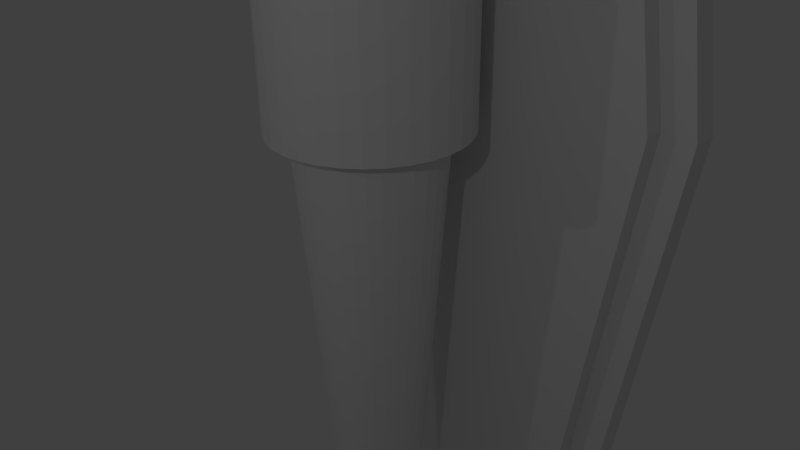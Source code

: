 # Source: torch.blend  (saved by Blender 2.70.0; exported with 4.5.12 LTS)
import bpy
from mathutils import Matrix  # noqa: F401  (used for matrix-valued properties, if any)

bpy.ops.wm.read_factory_settings(use_empty=True)
scene = bpy.context.scene
scene.name = 'Scene'

# ---- collections
col_collection_1 = bpy.data.collections.new('Collection 1'); scene.collection.children.link(col_collection_1)

# ---- world
world_world = bpy.data.worlds.new('World'); scene.world = world_world
world_world.color = (0.05088, 0.05088, 0.05088)
world_world.use_sun_shadow = False
world_world.sun_shadow_jitter_overblur = 0.0
world_world.cycles.sampling_method = 'MANUAL'
world_world.cycles.sample_map_resolution = 256

# ---- cameras
cam_camera = bpy.data.cameras.new('Camera')
cam_camera.clip_end = 100.0
cam_camera.lens = 35.0
cam_camera.sensor_width = 32.0
cam_camera.sensor_height = 18.0
cam_camera.ortho_scale = 7.314
cam_camera.dof.focus_distance = 0.0
cam_camera.dof.aperture_fstop = 128.0

# ---- lights
light_lamp_001 = bpy.data.lights.new('Lamp.001', 'POINT')
light_lamp_001.transmission_factor = 0.0
light_lamp_001.cutoff_distance = 30.0
light_lamp_001.energy = 100.0
light_lamp_001.shadow_buffer_clip_start = 1.001
light_lamp_001.shadow_soft_size = 0.1
light_lamp_001.shadow_maximum_resolution = 0.006
light_lamp_001.use_absolute_resolution = True
light_lamp_001.cycles.use_multiple_importance_sampling = False
light_lamp = bpy.data.lights.new('Lamp', 'POINT')
light_lamp.transmission_factor = 0.0
light_lamp.cutoff_distance = 30.0
light_lamp.energy = 100.0
light_lamp.shadow_buffer_clip_start = 1.001
light_lamp.shadow_soft_size = 0.1
light_lamp.shadow_maximum_resolution = 0.006
light_lamp.use_absolute_resolution = True
light_lamp.cycles.use_multiple_importance_sampling = False

# ---- meshes
me_cylinder = bpy.data.meshes.new('Cylinder')
me_cylinder.from_pydata([(5.937e-08, 0.5, -4.911), (0.0, 1.0, 5.694), (0.09755, 0.4904, -4.911), (0.1951, 0.9808, 5.694), (0.1913, 0.4619, -4.911), (0.3827, 0.9239, 5.694), (0.2778, 0.4157, -4.911), (0.5556, 0.8315, 5.694), (0.3536, 0.3536, -4.911), (0.7071, 0.7071, 5.694), (0.4157, 0.2778, -4.911), (0.8315, 0.5556, 5.694), (0.4619, 0.1913, -4.911), (0.9239, 0.3827, 5.694), (0.4904, 0.09755, -4.911), (0.9808, 0.1951, 5.694), (0.5, 1.802e-07, -4.911), (1.0, 7.55e-08, 5.694), (0.4904, -0.09754, -4.911), (0.9808, -0.1951, 5.694), (0.4619, -0.1913, -4.911), (0.9239, -0.3827, 5.694), (0.4157, -0.2778, -4.911), (0.8315, -0.5556, 5.694), (0.3536, -0.3536, -4.911), (0.7071, -0.7071, 5.694), (0.2778, -0.4157, -4.911), (0.5556, -0.8315, 5.694), (0.1913, -0.4619, -4.911), (0.3827, -0.9239, 5.694), (0.09755, -0.4904, -4.911), (0.1951, -0.9808, 5.694), (-1.035e-07, -0.5, -4.911), (-3.258e-07, -1.0, 5.694), (-0.09755, -0.4904, -4.911), (-0.1951, -0.9808, 5.694), (-0.1913, -0.4619, -4.911), (-0.3827, -0.9239, 5.694), (-0.2778, -0.4157, -4.911), (-0.5556, -0.8315, 5.694), (-0.3536, -0.3536, -4.911), (-0.7071, -0.7071, 5.694), (-0.4157, -0.2778, -4.911), (-0.8315, -0.5556, 5.694), (-0.4619, -0.1913, -4.911), (-0.9239, -0.3827, 5.694), (-0.4904, -0.09754, -4.911), (-0.9808, -0.1951, 5.694), (-0.5, 6.253e-07, -4.911), (-1.0, 9.656e-07, 5.694), (-0.4904, 0.09755, -4.911), (-0.9808, 0.1951, 5.694), (-0.4619, 0.1913, -4.911), (-0.9239, 0.3827, 5.694), (-0.4157, 0.2778, -4.911), (-0.8315, 0.5556, 5.694), (-0.3536, 0.3536, -4.911), (-0.7071, 0.7071, 5.694), (-0.2778, 0.4157, -4.911), (-0.5556, 0.8315, 5.694), (-0.1913, 0.4619, -4.911), (-0.3827, 0.9239, 5.694), (-0.09754, 0.4904, -4.911), (-0.1951, 0.9808, 5.694), (0.0, 1.0, 3.74), (0.1951, 0.9808, 3.74), (0.3827, 0.9239, 3.74), (0.5556, 0.8315, 3.74), (0.7071, 0.7071, 3.74), (0.8315, 0.5556, 3.74), (0.9239, 0.3827, 3.74), (0.9808, 0.1951, 3.74), (1.0, 7.55e-08, 3.74), (0.9808, -0.1951, 3.74), (0.9239, -0.3827, 3.74), (0.8315, -0.5556, 3.74), (0.7071, -0.7071, 3.74), (0.5556, -0.8315, 3.74), (0.3827, -0.9239, 3.74), (0.1951, -0.9808, 3.74), (-3.258e-07, -1.0, 3.74), (-0.1951, -0.9808, 3.74), (-0.3827, -0.9239, 3.74), (-0.5556, -0.8315, 3.74), (-0.7071, -0.7071, 3.74), (-0.8315, -0.5556, 3.74), (-0.9239, -0.3827, 3.74), (-0.9808, -0.1951, 3.74), (-1.0, 9.656e-07, 3.74), (-0.9808, 0.1951, 3.74), (-0.9239, 0.3827, 3.74), (-0.8315, 0.5556, 3.74), (-0.7071, 0.7071, 3.74), (-0.5556, 0.8315, 3.74), (-0.3827, 0.9239, 3.74), (-0.1951, 0.9808, 3.74), (0.1951, 0.9808, 1.722), (0.3827, 0.9239, 1.722), (0.5556, 0.8315, 1.722), (0.7071, 0.7071, 1.722), (0.8315, 0.5556, 1.722), (0.9239, 0.3827, 1.722), (0.9808, 0.1951, 1.722), (1.0, 7.55e-08, 1.722), (0.9808, -0.1951, 1.722), (0.9239, -0.3827, 1.722), (0.8315, -0.5556, 1.722), (0.7071, -0.7071, 1.722), (0.5556, -0.8315, 1.722), (0.3827, -0.9239, 1.722), (0.1951, -0.9808, 1.722), (-3.258e-07, -1.0, 1.722), (-0.1951, -0.9808, 1.722), (-0.3827, -0.9239, 1.722), (-0.5556, -0.8315, 1.722), (-0.7071, -0.7071, 1.722), (-0.8315, -0.5556, 1.722), (-0.9239, -0.3827, 1.722), (-0.9808, -0.1951, 1.722), (-1.0, 9.656e-07, 1.722), (-0.9808, 0.1951, 1.722), (-0.9239, 0.3827, 1.722), (-0.8315, 0.5556, 1.722), (-0.7071, 0.7071, 1.722), (-0.5556, 0.8315, 1.722), (-0.3827, 0.9239, 1.722), (-0.1951, 0.9808, 1.722), (0.0, 1.0, 1.722), (-3.486e-08, 1.293, 3.74), (0.2523, 1.268, 3.74), (0.4948, 1.195, 3.74), (0.7184, 1.075, 3.74), (0.9143, 0.9143, 3.74), (1.075, 0.7184, 3.74), (1.195, 0.4948, 3.74), (1.268, 0.2523, 3.74), (1.293, 1.385e-08, 3.74), (1.268, -0.2523, 3.74), (1.195, -0.4948, 3.74), (1.075, -0.7184, 3.74), (0.9143, -0.9143, 3.74), (0.7184, -1.075, 3.74), (0.4948, -1.195, 3.74), (0.2523, -1.268, 3.74), (-4.562e-07, -1.293, 3.74), (-0.2523, -1.268, 3.74), (-0.4948, -1.195, 3.74), (-0.7184, -1.075, 3.74), (-0.9143, -0.9143, 3.74), (-1.075, -0.7184, 3.74), (-1.195, -0.4948, 3.74), (-1.268, -0.2523, 3.74), (-1.293, 1.165e-06, 3.74), (-1.268, 0.2523, 3.74), (-1.195, 0.4948, 3.74), (-1.075, 0.7184, 3.74), (-0.9143, 0.9143, 3.74), (-0.7184, 1.075, 3.74), (-0.4948, 1.195, 3.74), (-0.2522, 1.268, 3.74), (0.2523, 1.268, 1.722), (0.4948, 1.195, 1.722), (0.7184, 1.075, 1.722), (0.9143, 0.9143, 1.722), (1.075, 0.7184, 1.722), (1.195, 0.4948, 1.722), (1.268, 0.2523, 1.722), (1.293, 1.385e-08, 1.722), (1.268, -0.2523, 1.722), (1.195, -0.4948, 1.722), (1.075, -0.7184, 1.722), (0.9143, -0.9143, 1.722), (0.7184, -1.075, 1.722), (0.4948, -1.195, 1.722), (0.2523, -1.268, 1.722), (-4.562e-07, -1.293, 1.722), (-0.2523, -1.268, 1.722), (-0.4948, -1.195, 1.722), (-0.7184, -1.075, 1.722), (-0.9143, -0.9143, 1.722), (-1.075, -0.7184, 1.722), (-1.195, -0.4948, 1.722), (-1.268, -0.2523, 1.722), (-1.293, 1.165e-06, 1.722), (-1.268, 0.2523, 1.722), (-1.195, 0.4948, 1.722), (-1.075, 0.7184, 1.722), (-0.9143, 0.9143, 1.722), (-0.7184, 1.075, 1.722), (-0.4948, 1.195, 1.722), (-0.2522, 1.268, 1.722), (-3.486e-08, 1.293, 1.722), (-1.234e-07, 1.9, 10.86), (-2.381, 1.9, 8.259), (-3.367, 1.9, 1.992), (-2.381, 1.9, -4.276), (1.709e-07, 1.9, -5.379), (2.381, 1.9, -4.276), (3.367, 1.9, 1.992), (2.381, 1.9, 8.259), (-1.234e-07, 1.587, 10.85), (-2.381, 1.587, 8.255), (-3.367, 1.587, 1.987), (-2.381, 1.587, -4.281), (1.709e-07, 1.587, -5.383), (2.381, 1.587, -4.281), (3.367, 1.587, 1.987), (2.381, 1.587, 8.255), (-1.171e-07, 1.596, 9.733), (-2.073, 1.596, 7.472), (-2.931, 1.596, 2.015), (-2.073, 1.596, -3.442), (1.391e-07, 1.596, -4.402), (2.073, 1.596, -3.442), (2.931, 1.596, 2.015), (2.073, 1.596, 7.472), (-1.171e-07, 1.324, 9.729), (-2.073, 1.324, 7.469), (-2.931, 1.324, 2.012), (-2.073, 1.324, -3.446), (1.391e-07, 1.324, -4.405), (2.073, 1.324, -3.446), (2.931, 1.324, 2.012), (2.073, 1.324, 7.469)], [], [(64, 1, 3, 65), (65, 3, 5, 66), (66, 5, 7, 67), (67, 7, 9, 68), (68, 9, 11, 69), (69, 11, 13, 70), (70, 13, 15, 71), (71, 15, 17, 72), (72, 17, 19, 73), (73, 19, 21, 74), (74, 21, 23, 75), (75, 23, 25, 76), (76, 25, 27, 77), (77, 27, 29, 78), (78, 29, 31, 79), (79, 31, 33, 80), (80, 33, 35, 81), (81, 35, 37, 82), (82, 37, 39, 83), (83, 39, 41, 84), (84, 41, 43, 85), (85, 43, 45, 86), (86, 45, 47, 87), (87, 47, 49, 88), (88, 49, 51, 89), (89, 51, 53, 90), (90, 53, 55, 91), (91, 55, 57, 92), (92, 57, 59, 93), (93, 59, 61, 94), (3, 1, 63, 61, 59, 57, 55, 53, 51, 49, 47, 45, 43, 41, 39, 37, 35, 33, 31, 29, 27, 25, 23, 21, 19, 17, 15, 13, 11, 9, 7, 5), (95, 63, 1, 64), (94, 61, 63, 95), (0, 2, 4, 6, 8, 10, 12, 14, 16, 18, 20, 22, 24, 26, 28, 30, 32, 34, 36, 38, 40, 42, 44, 46, 48, 50, 52, 54, 56, 58, 60, 62), (113, 112, 176, 177), (98, 97, 161, 162), (93, 94, 158, 157), (78, 79, 143, 142), (120, 119, 183, 184), (105, 104, 168, 169), (85, 86, 150, 149), (126, 125, 189, 190), (112, 111, 175, 176), (70, 71, 135, 134), (97, 96, 160, 161), (92, 93, 157, 156), (77, 78, 142, 141), (119, 118, 182, 183), (104, 103, 167, 168), (84, 85, 149, 148), (127, 126, 190, 191), (111, 110, 174, 175), (69, 70, 134, 133), (91, 92, 156, 155), (96, 127, 191, 160), (76, 77, 141, 140), (118, 117, 181, 182), (103, 102, 166, 167), (83, 84, 148, 147), (125, 124, 188, 189), (110, 109, 173, 174), (68, 69, 133, 132), (90, 91, 155, 154), (75, 76, 140, 139), (117, 116, 180, 181), (102, 101, 165, 166), (0, 127, 96, 2), (2, 96, 97, 4), (4, 97, 98, 6), (6, 98, 99, 8), (8, 99, 100, 10), (10, 100, 101, 12), (12, 101, 102, 14), (14, 102, 103, 16), (16, 103, 104, 18), (18, 104, 105, 20), (20, 105, 106, 22), (22, 106, 107, 24), (24, 107, 108, 26), (26, 108, 109, 28), (28, 109, 110, 30), (30, 110, 111, 32), (32, 111, 112, 34), (34, 112, 113, 36), (36, 113, 114, 38), (38, 114, 115, 40), (40, 115, 116, 42), (42, 116, 117, 44), (44, 117, 118, 46), (46, 118, 119, 48), (48, 119, 120, 50), (50, 120, 121, 52), (52, 121, 122, 54), (54, 122, 123, 56), (56, 123, 124, 58), (58, 124, 125, 60), (62, 126, 127, 0), (60, 125, 126, 62), (191, 128, 129, 160), (160, 129, 130, 161), (161, 130, 131, 162), (162, 131, 132, 163), (163, 132, 133, 164), (164, 133, 134, 165), (165, 134, 135, 166), (166, 135, 136, 167), (167, 136, 137, 168), (168, 137, 138, 169), (169, 138, 139, 170), (170, 139, 140, 171), (171, 140, 141, 172), (172, 141, 142, 173), (173, 142, 143, 174), (174, 143, 144, 175), (175, 144, 145, 176), (176, 145, 146, 177), (177, 146, 147, 178), (178, 147, 148, 179), (179, 148, 149, 180), (180, 149, 150, 181), (181, 150, 151, 182), (182, 151, 152, 183), (183, 152, 153, 184), (184, 153, 154, 185), (185, 154, 155, 186), (186, 155, 156, 187), (187, 156, 157, 188), (188, 157, 158, 189), (190, 159, 128, 191), (189, 158, 159, 190), (71, 72, 136, 135), (86, 87, 151, 150), (106, 105, 169, 170), (64, 65, 129, 128), (121, 120, 184, 185), (79, 80, 144, 143), (95, 64, 128, 159), (99, 98, 162, 163), (72, 73, 137, 136), (114, 113, 177, 178), (87, 88, 152, 151), (65, 66, 130, 129), (107, 106, 170, 171), (122, 121, 185, 186), (80, 81, 145, 144), (94, 95, 159, 158), (100, 99, 163, 164), (73, 74, 138, 137), (115, 114, 178, 179), (88, 89, 153, 152), (66, 67, 131, 130), (108, 107, 171, 172), (123, 122, 186, 187), (81, 82, 146, 145), (101, 100, 164, 165), (116, 115, 179, 180), (74, 75, 139, 138), (89, 90, 154, 153), (109, 108, 172, 173), (67, 68, 132, 131), (124, 123, 187, 188), (82, 83, 147, 146), (199, 192, 200, 207), (198, 199, 207, 206), (197, 198, 206, 205), (196, 197, 205, 204), (195, 196, 204, 203), (194, 195, 203, 202), (193, 194, 202, 201), (192, 193, 201, 200), (200, 201, 207), (207, 201, 206), (201, 202, 206), (206, 202, 205), (202, 203, 205), (204, 205, 203), (215, 223, 216, 208), (214, 222, 223, 215), (213, 221, 222, 214), (212, 220, 221, 213), (211, 219, 220, 212), (210, 218, 219, 211), (209, 217, 218, 210), (208, 216, 217, 209), (216, 223, 217), (223, 222, 217), (217, 222, 218), (222, 221, 218), (218, 221, 219), (220, 219, 221), (199, 215, 208, 192), (198, 214, 215, 199), (197, 213, 214, 198), (196, 212, 213, 197), (195, 211, 212, 196), (194, 210, 211, 195), (193, 209, 210, 194), (192, 208, 209, 193)])
_uv = me_cylinder.uv_layers.new(name='UVMap')
_uv.uv.foreach_set('vector', [0.3583, 0.7082, 0.3638, 0.8682, 0.3481, 0.8682, 0.342, 0.7082, 0.342, 0.7082, 0.3481, 0.8682, 0.3319, 0.8682, 0.3261, 0.7082, 0.8363, 0.7082, 0.8321, 0.8682, 0.8166, 0.8682, 0.8208, 0.7082, 0.8208, 0.7082, 0.8166, 0.8682, 0.8011, 0.8682, 0.8048, 0.7082, 0.8048, 0.7082, 0.8011, 0.8682, 0.7856, 0.8682, 0.7887, 0.7082, 0.7887, 0.7082, 0.7856, 0.8682, 0.7701, 0.8682, 0.7726, 0.7082, 0.7726, 0.7082, 0.7701, 0.8682, 0.7545, 0.8682, 0.7565, 0.7082, 0.7565, 0.7082, 0.7545, 0.8682, 0.739, 0.8682, 0.7405, 0.7082, 0.7405, 0.7082, 0.739, 0.8682, 0.7234, 0.8682, 0.7245, 0.7082, 0.7245, 0.7082, 0.7234, 0.8682, 0.7079, 0.8682, 0.7086, 0.7082, 0.7086, 0.7082, 0.7079, 0.8682, 0.6923, 0.8682, 0.6927, 0.7082, 0.6927, 0.7082, 0.6923, 0.8682, 0.6767, 0.8682, 0.6768, 0.7082, 0.6768, 0.7082, 0.6767, 0.8682, 0.6611, 0.8682, 0.661, 0.7082, 0.661, 0.7082, 0.6611, 0.8682, 0.6455, 0.8682, 0.6453, 0.7082, 0.6453, 0.7082, 0.6455, 0.8682, 0.6299, 0.8682, 0.6295, 0.7082, 0.6295, 0.7082, 0.6299, 0.8682, 0.6143, 0.8682, 0.6138, 0.7082, 0.6138, 0.7082, 0.6143, 0.8682, 0.5987, 0.8682, 0.598, 0.7082, 0.598, 0.7082, 0.5987, 0.8682, 0.5831, 0.8682, 0.5823, 0.7082, 0.5823, 0.7082, 0.5831, 0.8682, 0.5675, 0.8682, 0.5666, 0.7082, 0.5666, 0.7082, 0.5675, 0.8682, 0.5518, 0.8682, 0.5508, 0.7082, 0.5508, 0.7082, 0.5518, 0.8682, 0.5362, 0.8682, 0.535, 0.7082, 0.535, 0.7082, 0.5362, 0.8682, 0.5205, 0.8682, 0.5192, 0.7082, 0.5192, 0.7082, 0.5205, 0.8682, 0.5049, 0.8682, 0.5034, 0.7082, 0.5034, 0.7082, 0.5049, 0.8682, 0.4892, 0.8682, 0.4875, 0.7082, 0.4875, 0.7082, 0.4892, 0.8682, 0.4736, 0.8682, 0.4716, 0.7082, 0.4716, 0.7082, 0.4736, 0.8682, 0.4579, 0.8682, 0.4556, 0.7082, 0.4556, 0.7082, 0.4579, 0.8682, 0.4422, 0.8682, 0.4396, 0.7082, 0.4396, 0.7082, 0.4422, 0.8682, 0.4266, 0.8682, 0.4235, 0.7082, 0.4235, 0.7082, 0.4266, 0.8682, 0.4109, 0.8682, 0.4073, 0.7082, 0.4073, 0.7082, 0.4109, 0.8682, 0.3952, 0.8682, 0.391, 0.7082, 0.9092, 0.1618, 0.8946, 0.1589, 0.8809, 0.1532, 0.8685, 0.1449, 0.858, 0.1344, 0.8497, 0.122, 0.844, 0.1083, 0.8411, 0.09365, 0.8411, 0.07876, 0.844, 0.06416, 0.8497, 0.0504, 0.858, 0.03802, 0.8685, 0.02749, 0.8809, 0.01922, 0.8946, 0.01352, 0.9092, 0.01062, 0.9241, 0.01062, 0.9387, 0.01352, 0.9525, 0.01922, 0.9649, 0.02749, 0.9754, 0.03802, 0.9837, 0.0504, 0.9894, 0.06416, 0.9923, 0.07876, 0.9923, 0.09365, 0.9894, 0.1083, 0.9837, 0.122, 0.9754, 0.1344, 0.9649, 0.1449, 0.9525, 0.1532, 0.9387, 0.1589, 0.9241, 0.1618, 0.3747, 0.7082, 0.3795, 0.8682, 0.3638, 0.8682, 0.3583, 0.7082, 0.391, 0.7082, 0.3952, 0.8682, 0.3795, 0.8682, 0.3747, 0.7082, 0.8899, 0.1636, 0.8968, 0.1664, 0.903, 0.1706, 0.9082, 0.1758, 0.9124, 0.182, 0.9152, 0.1889, 0.9167, 0.1962, 0.9167, 0.2036, 0.9152, 0.2109, 0.9124, 0.2178, 0.9082, 0.224, 0.903, 0.2293, 0.8968, 0.2334, 0.8899, 0.2363, 0.8826, 0.2377, 0.8752, 0.2377, 0.8679, 0.2363, 0.861, 0.2334, 0.8548, 0.2293, 0.8495, 0.224, 0.8454, 0.2178, 0.8425, 0.2109, 0.8411, 0.2036, 0.8411, 0.1962, 0.8425, 0.1889, 0.8454, 0.182, 0.8495, 0.1758, 0.8548, 0.1706, 0.861, 0.1664, 0.8679, 0.1636, 0.8752, 0.1621, 0.8826, 0.1621, 0.5833, 0.5373, 0.5985, 0.5373, 0.5983, 0.5579, 0.5831, 0.5579, 0.8137, 0.5373, 0.8289, 0.5373, 0.8357, 0.5579, 0.818, 0.5579, 0.4073, 0.7082, 0.391, 0.7082, 0.3913, 0.6862, 0.4077, 0.6862, 0.6453, 0.7082, 0.6295, 0.7082, 0.6297, 0.6862, 0.6454, 0.6862, 0.4771, 0.5373, 0.4924, 0.5373, 0.4912, 0.5579, 0.4758, 0.5579, 0.7049, 0.5373, 0.7203, 0.5373, 0.7214, 0.5579, 0.7058, 0.5579, 0.535, 0.7082, 0.5192, 0.7082, 0.5196, 0.6862, 0.5354, 0.6862, 0.3843, 0.5373, 0.3999, 0.5373, 0.3975, 0.5579, 0.3815, 0.5579, 0.5985, 0.5373, 0.6136, 0.5373, 0.6136, 0.5579, 0.5983, 0.5579, 0.7726, 0.7082, 0.7565, 0.7082, 0.7567, 0.6862, 0.7729, 0.6862, 0.3383, 0.5373, 0.3533, 0.5373, 0.3485, 0.5579, 0.3309, 0.5579, 0.4235, 0.7082, 0.4073, 0.7082, 0.4077, 0.6862, 0.4239, 0.6862, 0.661, 0.7082, 0.6453, 0.7082, 0.6454, 0.6862, 0.6612, 0.6862, 0.4924, 0.5373, 0.5076, 0.5373, 0.5066, 0.5579, 0.4912, 0.5579, 0.7203, 0.5373, 0.7357, 0.5373, 0.737, 0.5579, 0.7214, 0.5579, 0.5508, 0.7082, 0.535, 0.7082, 0.5354, 0.6862, 0.5511, 0.6862, 0.3687, 0.5373, 0.3843, 0.5373, 0.3815, 0.5579, 0.3652, 0.5579, 0.6136, 0.5373, 0.6287, 0.5373, 0.6289, 0.5579, 0.6136, 0.5579, 0.7887, 0.7082, 0.7726, 0.7082, 0.7729, 0.6862, 0.7893, 0.6862, 0.4396, 0.7082, 0.4235, 0.7082, 0.4239, 0.6862, 0.44, 0.6862, 0.3533, 0.5373, 0.3687, 0.5373, 0.3652, 0.5579, 0.3485, 0.5579, 0.6768, 0.7082, 0.661, 0.7082, 0.6612, 0.6862, 0.6769, 0.6862, 0.5076, 0.5373, 0.5228, 0.5373, 0.5219, 0.5579, 0.5066, 0.5579, 0.7357, 0.5373, 0.7512, 0.5373, 0.7527, 0.5579, 0.737, 0.5579, 0.5666, 0.7082, 0.5508, 0.7082, 0.5511, 0.6862, 0.5669, 0.6862, 0.3999, 0.5373, 0.4155, 0.5373, 0.4134, 0.5579, 0.3975, 0.5579, 0.6287, 0.5373, 0.6439, 0.5373, 0.6442, 0.5579, 0.6289, 0.5579, 0.8048, 0.7082, 0.7887, 0.7082, 0.7893, 0.6862, 0.8059, 0.6862, 0.4556, 0.7082, 0.4396, 0.7082, 0.44, 0.6862, 0.4561, 0.6862, 0.6927, 0.7082, 0.6768, 0.7082, 0.6769, 0.6862, 0.6928, 0.6862, 0.5228, 0.5373, 0.5379, 0.5373, 0.5372, 0.5579, 0.5219, 0.5579, 0.7512, 0.5373, 0.7668, 0.5373, 0.7686, 0.5579, 0.7527, 0.5579, 0.3685, 0.0176, 0.3687, 0.5373, 0.3533, 0.5373, 0.3533, 0.0176, 0.3533, 0.0176, 0.3533, 0.5373, 0.3383, 0.5373, 0.3381, 0.0176, 0.8294, 0.0176, 0.8289, 0.5373, 0.8137, 0.5373, 0.8138, 0.0176, 0.8138, 0.0176, 0.8137, 0.5373, 0.7981, 0.5373, 0.7985, 0.0176, 0.7985, 0.0176, 0.7981, 0.5373, 0.7824, 0.5373, 0.7832, 0.0176, 0.7832, 0.0176, 0.7824, 0.5373, 0.7668, 0.5373, 0.7679, 0.0176, 0.7679, 0.0176, 0.7668, 0.5373, 0.7512, 0.5373, 0.7526, 0.0176, 0.7526, 0.0176, 0.7512, 0.5373, 0.7357, 0.5373, 0.7373, 0.0176, 0.7373, 0.0176, 0.7357, 0.5373, 0.7203, 0.5373, 0.7219, 0.0176, 0.7219, 0.0176, 0.7203, 0.5373, 0.7049, 0.5373, 0.7066, 0.0176, 0.7066, 0.0176, 0.7049, 0.5373, 0.6896, 0.5373, 0.6912, 0.0176, 0.6912, 0.0176, 0.6896, 0.5373, 0.6743, 0.5373, 0.6758, 0.0176, 0.6758, 0.0176, 0.6743, 0.5373, 0.6591, 0.5373, 0.6605, 0.0176, 0.6605, 0.0176, 0.6591, 0.5373, 0.6439, 0.5373, 0.6451, 0.0176, 0.6451, 0.0176, 0.6439, 0.5373, 0.6287, 0.5373, 0.6297, 0.0176, 0.6297, 0.0176, 0.6287, 0.5373, 0.6136, 0.5373, 0.6143, 0.0176, 0.6143, 0.0176, 0.6136, 0.5373, 0.5985, 0.5373, 0.5989, 0.0176, 0.5989, 0.0176, 0.5985, 0.5373, 0.5833, 0.5373, 0.5835, 0.0176, 0.5835, 0.0176, 0.5833, 0.5373, 0.5682, 0.5373, 0.5681, 0.0176, 0.5681, 0.0176, 0.5682, 0.5373, 0.5531, 0.5373, 0.5527, 0.0176, 0.5527, 0.0176, 0.5531, 0.5373, 0.5379, 0.5373, 0.5373, 0.0176, 0.5373, 0.0176, 0.5379, 0.5373, 0.5228, 0.5373, 0.5219, 0.0176, 0.5219, 0.0176, 0.5228, 0.5373, 0.5076, 0.5373, 0.5065, 0.0176, 0.5065, 0.0176, 0.5076, 0.5373, 0.4924, 0.5373, 0.4912, 0.0176, 0.4912, 0.0176, 0.4924, 0.5373, 0.4771, 0.5373, 0.4758, 0.0176, 0.4758, 0.0176, 0.4771, 0.5373, 0.4618, 0.5373, 0.4604, 0.0176, 0.4604, 0.0176, 0.4618, 0.5373, 0.4464, 0.5373, 0.4451, 0.0176, 0.4451, 0.0176, 0.4464, 0.5373, 0.431, 0.5373, 0.4297, 0.0176, 0.4297, 0.0176, 0.431, 0.5373, 0.4155, 0.5373, 0.4144, 0.0176, 0.4144, 0.0176, 0.4155, 0.5373, 0.3999, 0.5373, 0.3991, 0.0176, 0.3838, 0.0176, 0.3843, 0.5373, 0.3687, 0.5373, 0.3685, 0.0176, 0.3991, 0.0176, 0.3999, 0.5373, 0.3843, 0.5373, 0.3838, 0.0176, 0.3652, 0.5579, 0.3578, 0.6862, 0.3404, 0.6862, 0.3485, 0.5579, 0.3485, 0.5579, 0.3404, 0.6862, 0.3222, 0.6862, 0.3309, 0.5579, 0.8357, 0.5579, 0.8408, 0.6862, 0.8229, 0.6862, 0.818, 0.5579, 0.818, 0.5579, 0.8229, 0.6862, 0.8059, 0.6862, 0.8011, 0.5579, 0.8011, 0.5579, 0.8059, 0.6862, 0.7893, 0.6862, 0.7847, 0.5579, 0.7847, 0.5579, 0.7893, 0.6862, 0.7729, 0.6862, 0.7686, 0.5579, 0.7686, 0.5579, 0.7729, 0.6862, 0.7567, 0.6862, 0.7527, 0.5579, 0.7527, 0.5579, 0.7567, 0.6862, 0.7406, 0.6862, 0.737, 0.5579, 0.737, 0.5579, 0.7406, 0.6862, 0.7246, 0.6862, 0.7214, 0.5579, 0.7214, 0.5579, 0.7246, 0.6862, 0.7086, 0.6862, 0.7058, 0.5579, 0.7058, 0.5579, 0.7086, 0.6862, 0.6928, 0.6862, 0.6903, 0.5579, 0.6903, 0.5579, 0.6928, 0.6862, 0.6769, 0.6862, 0.6749, 0.5579, 0.6749, 0.5579, 0.6769, 0.6862, 0.6612, 0.6862, 0.6595, 0.5579, 0.6595, 0.5579, 0.6612, 0.6862, 0.6454, 0.6862, 0.6442, 0.5579, 0.6442, 0.5579, 0.6454, 0.6862, 0.6297, 0.6862, 0.6289, 0.5579, 0.6289, 0.5579, 0.6297, 0.6862, 0.614, 0.6862, 0.6136, 0.5579, 0.6136, 0.5579, 0.614, 0.6862, 0.5983, 0.6862, 0.5983, 0.5579, 0.5983, 0.5579, 0.5983, 0.6862, 0.5826, 0.6862, 0.5831, 0.5579, 0.5831, 0.5579, 0.5826, 0.6862, 0.5669, 0.6862, 0.5678, 0.5579, 0.5678, 0.5579, 0.5669, 0.6862, 0.5511, 0.6862, 0.5525, 0.5579, 0.5525, 0.5579, 0.5511, 0.6862, 0.5354, 0.6862, 0.5372, 0.5579, 0.5372, 0.5579, 0.5354, 0.6862, 0.5196, 0.6862, 0.5219, 0.5579, 0.5219, 0.5579, 0.5196, 0.6862, 0.5038, 0.6862, 0.5066, 0.5579, 0.5066, 0.5579, 0.5038, 0.6862, 0.488, 0.6862, 0.4912, 0.5579, 0.4912, 0.5579, 0.488, 0.6862, 0.4721, 0.6862, 0.4758, 0.5579, 0.4758, 0.5579, 0.4721, 0.6862, 0.4561, 0.6862, 0.4603, 0.5579, 0.4603, 0.5579, 0.4561, 0.6862, 0.44, 0.6862, 0.4447, 0.5579, 0.4447, 0.5579, 0.44, 0.6862, 0.4239, 0.6862, 0.4291, 0.5579, 0.4291, 0.5579, 0.4239, 0.6862, 0.4077, 0.6862, 0.4134, 0.5579, 0.4134, 0.5579, 0.4077, 0.6862, 0.3913, 0.6862, 0.3975, 0.5579, 0.3815, 0.5579, 0.3747, 0.6862, 0.3578, 0.6862, 0.3652, 0.5579, 0.3975, 0.5579, 0.3913, 0.6862, 0.3747, 0.6862, 0.3815, 0.5579, 0.7565, 0.7082, 0.7405, 0.7082, 0.7406, 0.6862, 0.7567, 0.6862, 0.5192, 0.7082, 0.5034, 0.7082, 0.5038, 0.6862, 0.5196, 0.6862, 0.6896, 0.5373, 0.7049, 0.5373, 0.7058, 0.5579, 0.6903, 0.5579, 0.3583, 0.7082, 0.342, 0.7082, 0.3404, 0.6862, 0.3578, 0.6862, 0.4618, 0.5373, 0.4771, 0.5373, 0.4758, 0.5579, 0.4603, 0.5579, 0.6295, 0.7082, 0.6138, 0.7082, 0.614, 0.6862, 0.6297, 0.6862, 0.3747, 0.7082, 0.3583, 0.7082, 0.3578, 0.6862, 0.3747, 0.6862, 0.7981, 0.5373, 0.8137, 0.5373, 0.818, 0.5579, 0.8011, 0.5579, 0.7405, 0.7082, 0.7245, 0.7082, 0.7246, 0.6862, 0.7406, 0.6862, 0.5682, 0.5373, 0.5833, 0.5373, 0.5831, 0.5579, 0.5678, 0.5579, 0.5034, 0.7082, 0.4875, 0.7082, 0.488, 0.6862, 0.5038, 0.6862, 0.342, 0.7082, 0.3261, 0.7082, 0.3222, 0.6862, 0.3404, 0.6862, 0.6743, 0.5373, 0.6896, 0.5373, 0.6903, 0.5579, 0.6749, 0.5579, 0.4464, 0.5373, 0.4618, 0.5373, 0.4603, 0.5579, 0.4447, 0.5579, 0.6138, 0.7082, 0.598, 0.7082, 0.5983, 0.6862, 0.614, 0.6862, 0.391, 0.7082, 0.3747, 0.7082, 0.3747, 0.6862, 0.3913, 0.6862, 0.7824, 0.5373, 0.7981, 0.5373, 0.8011, 0.5579, 0.7847, 0.5579, 0.7245, 0.7082, 0.7086, 0.7082, 0.7086, 0.6862, 0.7246, 0.6862, 0.5531, 0.5373, 0.5682, 0.5373, 0.5678, 0.5579, 0.5525, 0.5579, 0.4875, 0.7082, 0.4716, 0.7082, 0.4721, 0.6862, 0.488, 0.6862, 0.8363, 0.7082, 0.8208, 0.7082, 0.8229, 0.6862, 0.8408, 0.6862, 0.6591, 0.5373, 0.6743, 0.5373, 0.6749, 0.5579, 0.6595, 0.5579, 0.431, 0.5373, 0.4464, 0.5373, 0.4447, 0.5579, 0.4291, 0.5579, 0.598, 0.7082, 0.5823, 0.7082, 0.5826, 0.6862, 0.5983, 0.6862, 0.7668, 0.5373, 0.7824, 0.5373, 0.7847, 0.5579, 0.7686, 0.5579, 0.5379, 0.5373, 0.5531, 0.5373, 0.5525, 0.5579, 0.5372, 0.5579, 0.7086, 0.7082, 0.6927, 0.7082, 0.6928, 0.6862, 0.7086, 0.6862, 0.4716, 0.7082, 0.4556, 0.7082, 0.4561, 0.6862, 0.4721, 0.6862, 0.6439, 0.5373, 0.6591, 0.5373, 0.6595, 0.5579, 0.6442, 0.5579, 0.8208, 0.7082, 0.8048, 0.7082, 0.8059, 0.6862, 0.8229, 0.6862, 0.4155, 0.5373, 0.431, 0.5373, 0.4291, 0.5579, 0.4134, 0.5579, 0.5823, 0.7082, 0.5666, 0.7082, 0.5669, 0.6862, 0.5826, 0.6862, 0.1507, 0.6998, 0.1694, 0.9454, 0.1705, 0.8774, 0.05975, 0.7009, 0.1146, 0.4308, 0.1507, 0.6998, 0.05975, 0.7009, 0.01218, 0.4293, 0.1289, 0.1911, 0.1146, 0.4308, 0.01218, 0.4293, 0.08064, 0.1796, 0.167, 0.0703, 0.1706, 0.1767, 0.08064, 0.1796, 0.1646, 0.01795, 0.1741, 0.1756, 0.167, 0.0703, 0.1646, 0.01795, 0.2459, 0.171, 0.2195, 0.4393, 0.1741, 0.1756, 0.2459, 0.171, 0.3219, 0.4385, 0.183, 0.6925, 0.2195, 0.4393, 0.3219, 0.4385, 0.2713, 0.693, 0.1694, 0.9454, 0.183, 0.6925, 0.2713, 0.693, 0.1705, 0.8774, 0.1705, 0.8774, 0.2713, 0.693, 0.05975, 0.7009, 0.05975, 0.7009, 0.2713, 0.693, 0.01218, 0.4293, 0.2713, 0.693, 0.3219, 0.4385, 0.01218, 0.4293, 0.01218, 0.4293, 0.3219, 0.4385, 0.08064, 0.1796, 0.3219, 0.4385, 0.2459, 0.171, 0.08064, 0.1796, 0.1646, 0.01795, 0.08064, 0.1796, 0.2459, 0.171, 0.1882, 0.6728, 0.2556, 0.6649, 0.1666, 0.7857, 0.1681, 0.8296, 0.1928, 0.4328, 0.2888, 0.4331, 0.2556, 0.6649, 0.1882, 0.6728, 0.1717, 0.2271, 0.2356, 0.2271, 0.2888, 0.4331, 0.1928, 0.4328, 0.1694, 0.13, 0.1688, 0.1591, 0.2356, 0.2271, 0.1967, 0.1965, 0.1453, 0.2036, 0.09603, 0.2187, 0.1688, 0.1591, 0.1694, 0.13, 0.1413, 0.4411, 0.04449, 0.4419, 0.09603, 0.2187, 0.1453, 0.2036, 0.1491, 0.666, 0.08428, 0.658, 0.04449, 0.4419, 0.1413, 0.4411, 0.1681, 0.8296, 0.1666, 0.7857, 0.08428, 0.658, 0.1491, 0.666, 0.1666, 0.7857, 0.2556, 0.6649, 0.08428, 0.658, 0.2556, 0.6649, 0.2888, 0.4331, 0.08428, 0.658, 0.08428, 0.658, 0.2888, 0.4331, 0.04449, 0.4419, 0.2888, 0.4331, 0.2356, 0.2271, 0.04449, 0.4419, 0.04449, 0.4419, 0.2356, 0.2271, 0.09603, 0.2187, 0.1688, 0.1591, 0.09603, 0.2187, 0.2356, 0.2271, 0.1507, 0.6998, 0.1882, 0.6728, 0.1681, 0.8296, 0.1694, 0.9454, 0.1146, 0.4308, 0.1928, 0.4328, 0.1882, 0.6728, 0.1507, 0.6998, 0.1289, 0.1911, 0.1717, 0.2271, 0.1928, 0.4328, 0.1146, 0.4308, 0.167, 0.0703, 0.1694, 0.13, 0.1967, 0.1965, 0.1706, 0.1767, 0.1741, 0.1756, 0.1453, 0.2036, 0.1694, 0.13, 0.167, 0.0703, 0.2195, 0.4393, 0.1413, 0.4411, 0.1453, 0.2036, 0.1741, 0.1756, 0.183, 0.6925, 0.1491, 0.666, 0.1413, 0.4411, 0.2195, 0.4393, 0.1694, 0.9454, 0.1681, 0.8296, 0.1491, 0.666, 0.183, 0.6925])
me_cylinder.use_remesh_preserve_volume = False
me_cylinder.use_remesh_preserve_attributes = False
me_cylinder.use_mirror_vertex_groups = False
me_cylinder.update()

# ---- objects
ob_lamp_001 = bpy.data.objects.new('Lamp.001', light_lamp_001)
ob_cylinder = bpy.data.objects.new('Cylinder', me_cylinder)
ob_lamp = bpy.data.objects.new('Lamp', light_lamp)
ob_camera = bpy.data.objects.new('Camera', cam_camera)

# ---- transforms, parenting, visibility, modifiers, constraints
ob_lamp_001.location = (-5.716, -11.02, 5.904)
ob_lamp_001.rotation_euler = (0.6503, 0.05522, 1.866)
ob_lamp_001.lock_rotations_4d = False
ob_lamp_001.empty_display_type = 'ARROWS'
ob_lamp_001.color = (0.0, 0.0, 0.0, 0.0)
ob_lamp_001.lineart.crease_threshold = 0.0
ob_cylinder.location = (0.0, 0.0, 0.0)
ob_cylinder.lineart.crease_threshold = 0.0
ob_lamp.location = (5.089, -6.896, 5.904)
ob_lamp.rotation_euler = (0.6503, 0.05522, 1.866)
ob_lamp.lock_rotations_4d = False
ob_lamp.empty_display_type = 'ARROWS'
ob_lamp.color = (0.0, 0.0, 0.0, 0.0)
ob_lamp.lineart.crease_threshold = 0.0
ob_camera.location = (7.481, -6.508, 5.344)
ob_camera.rotation_euler = (1.109, 0.01082, 0.8149)
ob_camera.lock_rotations_4d = False
ob_camera.empty_display_type = 'ARROWS'
ob_camera.color = (0.0, 0.0, 0.0, 0.0)
ob_camera.display_type = 'WIRE'
ob_camera.lineart.crease_threshold = 0.0

# ---- collection membership
col_collection_1.objects.link(ob_lamp_001)
col_collection_1.objects.link(ob_cylinder)
col_collection_1.objects.link(ob_lamp)
col_collection_1.objects.link(ob_camera)

# ---- scene / render settings (as saved in the file)
scene.camera = ob_camera
scene.frame_start = 1; scene.frame_end = 250; scene.frame_set(1)
scene.render.engine = 'BLENDER_EEVEE_NEXT'
scene.render.resolution_percentage = 50
scene.render.dither_intensity = 0.0
scene.cycles.use_denoising = False
scene.cycles.samples = 10
scene.cycles.sampling_pattern = 'TABULATED_SOBOL'
scene.cycles.light_sampling_threshold = 0.0
scene.cycles.use_adaptive_sampling = False
scene.cycles.use_light_tree = False
scene.cycles.blur_glossy = 0.0
scene.cycles.volume_bounces = 1
scene.cycles.pixel_filter_type = 'GAUSSIAN'
scene.cycles.sample_clamp_indirect = 0.0
scene.view_settings.view_transform = 'Standard'
bpy.context.view_layer.update()
